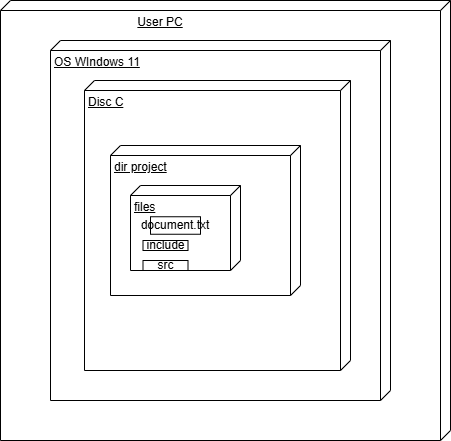

The diagram above was exported from draw.io. Its source (the exported page's mxGraphModel, read from the mxfile embedded in the PNG):
<mxGraphModel dx="3002" dy="1255" grid="1" gridSize="10" guides="1" tooltips="1" connect="1" arrows="1" fold="1" page="1" pageScale="1" pageWidth="827" pageHeight="1169" math="0" shadow="0">
  <root>
    <mxCell id="0" />
    <mxCell id="1" parent="0" />
    <mxCell id="uHbQVvuGhHY7k6aq-DFi-15" parent="1" style="verticalAlign=top;align=left;spacingTop=8;spacingLeft=2;spacingRight=12;shape=cube;size=10;direction=south;fontStyle=4;html=1;whiteSpace=wrap;" value="&lt;span style=&quot;white-space: pre;&quot;&gt;&#09;&lt;/span&gt;&lt;span style=&quot;white-space: pre;&quot;&gt;&#09;&lt;/span&gt;&lt;span style=&quot;white-space: pre;&quot;&gt;&#09;&lt;/span&gt;&lt;span style=&quot;white-space: pre;&quot;&gt;&#09;&lt;/span&gt;&lt;span style=&quot;white-space: pre;&quot;&gt;&#09;&lt;/span&gt;User PC" vertex="1">
      <mxGeometry height="440" width="450" x="-10" y="400" as="geometry" />
    </mxCell>
    <mxCell id="uHbQVvuGhHY7k6aq-DFi-16" parent="1" style="verticalAlign=top;align=left;spacingTop=8;spacingLeft=2;spacingRight=12;shape=cube;size=10;direction=south;fontStyle=4;html=1;whiteSpace=wrap;" value="OS WIndows 11" vertex="1">
      <mxGeometry height="360" width="340" x="40" y="440" as="geometry" />
    </mxCell>
    <mxCell id="uHbQVvuGhHY7k6aq-DFi-17" parent="1" style="verticalAlign=top;align=left;spacingTop=8;spacingLeft=2;spacingRight=12;shape=cube;size=10;direction=south;fontStyle=4;html=1;whiteSpace=wrap;" value="Disc C" vertex="1">
      <mxGeometry height="290" width="266" x="74" y="480" as="geometry" />
    </mxCell>
    <mxCell id="uHbQVvuGhHY7k6aq-DFi-18" parent="1" style="verticalAlign=top;align=left;spacingTop=8;spacingLeft=2;spacingRight=12;shape=cube;size=10;direction=south;fontStyle=4;html=1;whiteSpace=wrap;" value="dir project" vertex="1">
      <mxGeometry height="150" width="190" x="100" y="545" as="geometry" />
    </mxCell>
    <mxCell id="uHbQVvuGhHY7k6aq-DFi-19" parent="1" style="verticalAlign=top;align=left;spacingTop=8;spacingLeft=2;spacingRight=12;shape=cube;size=10;direction=south;fontStyle=4;html=1;whiteSpace=wrap;" value="files" vertex="1">
      <mxGeometry height="85" width="110" x="120" y="585" as="geometry" />
    </mxCell>
    <mxCell id="uHbQVvuGhHY7k6aq-DFi-21" parent="1" style="rounded=0;whiteSpace=wrap;html=1;" value="document.txt" vertex="1">
      <mxGeometry height="17.5" width="50" x="140" y="616.25" as="geometry" />
    </mxCell>
    <mxCell id="uHbQVvuGhHY7k6aq-DFi-22" parent="1" style="rounded=0;whiteSpace=wrap;html=1;" value="include" vertex="1">
      <mxGeometry height="10" width="45" x="132.5" y="640" as="geometry" />
    </mxCell>
    <mxCell id="uHbQVvuGhHY7k6aq-DFi-24" parent="1" style="rounded=0;whiteSpace=wrap;html=1;" value="src" vertex="1">
      <mxGeometry height="10" width="45" x="132.5" y="660" as="geometry" />
    </mxCell>
  </root>
</mxGraphModel>